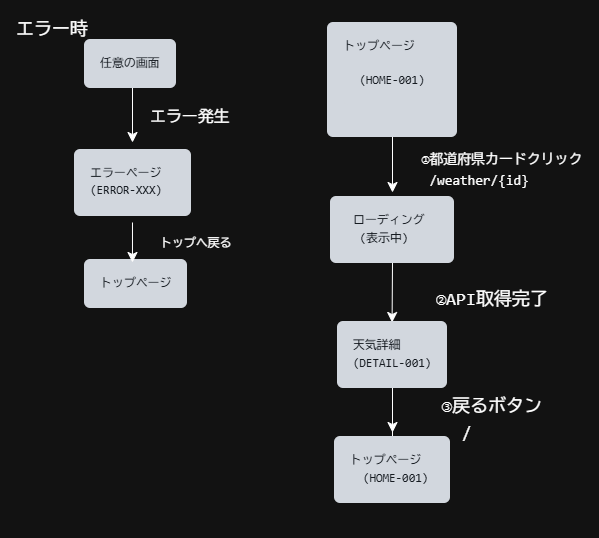

The diagram above was exported from draw.io. Its source (the exported page's mxGraphModel, read from the mxfile embedded in the PNG):
<mxGraphModel dx="988" dy="1792" grid="1" gridSize="10" guides="1" tooltips="1" connect="1" arrows="1" fold="1" page="1" pageScale="1" pageWidth="827" pageHeight="1169" math="0" shadow="0">
  <root>
    <mxCell id="0" />
    <mxCell id="1" parent="0" />
    <mxCell id="fiiWPtSLUNQ3U10pfvzM-22" edge="1" parent="1" source="fiiWPtSLUNQ3U10pfvzM-2" style="edgeStyle=none;curved=1;rounded=0;curveGeometry=1;orthogonalLoop=1;jettySize=auto;html=1;fontSize=12;defaultLabelBackgroundColor=gap;startSize=8;endSize=8;">
      <mxGeometry relative="1" as="geometry">
        <mxPoint x="500" y="180" as="targetPoint" />
      </mxGeometry>
    </mxCell>
    <mxCell id="fiiWPtSLUNQ3U10pfvzM-2" parent="1" style="text;html=1;whiteSpace=wrap;strokeColor=none;fillColor=none;align=center;verticalAlign=middle;rounded=0;fontSize=16;fontColor=light-dark(#000000,#000000);" value="&lt;pre class=&quot;notranslate&quot; style=&quot;box-sizing: border-box; font-family: &amp;quot;Monaspace Neon&amp;quot;, ui-monospace, SFMono-Regular, &amp;quot;SF Mono&amp;quot;, Menlo, Consolas, &amp;quot;Liberation Mono&amp;quot;, monospace; font-size: 11.9px; margin-top: 0px; margin-bottom: 16px; tab-size: 4; overflow-wrap: normal; padding: 16px; color: rgb(240, 246, 252); background-color: rgb(21, 27, 35); border-radius: 6px; line-height: 1.45; overflow: auto; text-align: start;&quot;&gt;&lt;code class=&quot;notranslate&quot; style=&quot;box-sizing: border-box; font-family: &amp;quot;Monaspace Neon&amp;quot;, ui-monospace, SFMono-Regular, &amp;quot;SF Mono&amp;quot;, Menlo, Consolas, &amp;quot;Liberation Mono&amp;quot;, monospace; tab-size: 4; background-image: initial; background-position: 0px 0px; background-size: initial; background-repeat: initial; background-attachment: initial; background-origin: initial; background-clip: initial; border-radius: 6px; margin: 0px; padding: 0px; word-break: normal; border: 0px; line-height: inherit; overflow-wrap: normal; display: inline; overflow: visible;&quot;&gt;&lt;span&gt;トップページ &lt;br&gt;&lt;/span&gt;&lt;pre class=&quot;notranslate&quot; style=&quot;background-color: rgb(21, 27, 35); box-sizing: border-box; font-family: &amp;quot;Monaspace Neon&amp;quot;, ui-monospace, SFMono-Regular, &amp;quot;SF Mono&amp;quot;, Menlo, Consolas, &amp;quot;Liberation Mono&amp;quot;, monospace; margin-top: 0px; margin-bottom: 16px; tab-size: 4; overflow-wrap: normal; padding: 16px; color: rgb(240, 246, 252); border-radius: 6px; line-height: 1.45; overflow: auto;&quot;&gt;&lt;code class=&quot;notranslate&quot; style=&quot;box-sizing: border-box; font-family: &amp;quot;Monaspace Neon&amp;quot;, ui-monospace, SFMono-Regular, &amp;quot;SF Mono&amp;quot;, Menlo, Consolas, &amp;quot;Liberation Mono&amp;quot;, monospace; tab-size: 4; background: 0px 0px rgba(0, 0, 0, 0); border-radius: 6px; margin: 0px; padding: 0px; word-break: normal; border: 0px; line-height: inherit; overflow-wrap: normal; display: inline; overflow: visible;&quot;&gt;(HOME-001)&lt;br&gt;&lt;/code&gt;&lt;/pre&gt;&lt;/code&gt;&lt;/pre&gt;" vertex="1">
      <mxGeometry height="30" width="100" x="450" y="60" as="geometry" />
    </mxCell>
    <mxCell id="fiiWPtSLUNQ3U10pfvzM-8" parent="1" style="text;html=1;whiteSpace=wrap;fillColor=none;align=center;verticalAlign=middle;rounded=0;fontSize=18;fontColor=default;labelBackgroundColor=none;" value="&lt;pre class=&quot;notranslate&quot; style=&quot;box-sizing: border-box; font-family: &amp;quot;Monaspace Neon&amp;quot;, ui-monospace, SFMono-Regular, &amp;quot;SF Mono&amp;quot;, Menlo, Consolas, &amp;quot;Liberation Mono&amp;quot;, monospace; font-size: 13.9px; margin-top: 0px; margin-bottom: 16px; tab-size: 4; overflow-wrap: normal; padding: 16px; border-radius: 6px; line-height: 1.45; overflow: auto; text-align: start;&quot;&gt;&lt;code class=&quot;notranslate&quot; style=&quot;box-sizing: border-box; font-family: &amp;quot;Monaspace Neon&amp;quot;, ui-monospace, SFMono-Regular, &amp;quot;SF Mono&amp;quot;, Menlo, Consolas, &amp;quot;Liberation Mono&amp;quot;, monospace; tab-size: 4; background-image: initial; background-position: 0px 0px; background-size: initial; background-repeat: initial; background-attachment: initial; background-origin: initial; background-clip: initial; border-radius: 6px; margin: 0px; padding: 0px; word-break: normal; border: 0px; line-height: inherit; overflow-wrap: normal; display: inline; overflow: visible;&quot;&gt;①都道府県カードクリック&lt;br&gt; /weather/{id}&lt;/code&gt;&lt;/pre&gt;" vertex="1">
      <mxGeometry height="30" width="80" x="570" y="150" as="geometry" />
    </mxCell>
    <mxCell id="fiiWPtSLUNQ3U10pfvzM-24" edge="1" parent="1" source="fiiWPtSLUNQ3U10pfvzM-11" style="edgeStyle=none;curved=1;rounded=0;curveGeometry=1;orthogonalLoop=1;jettySize=auto;html=1;exitX=0.5;exitY=1;exitDx=0;exitDy=0;fontSize=12;defaultLabelBackgroundColor=gap;startSize=8;endSize=8;">
      <mxGeometry relative="1" as="geometry">
        <mxPoint x="499.5903614457832" y="310" as="targetPoint" />
      </mxGeometry>
    </mxCell>
    <mxCell id="fiiWPtSLUNQ3U10pfvzM-11" parent="1" style="text;html=1;whiteSpace=wrap;strokeColor=none;fillColor=none;align=center;verticalAlign=middle;rounded=0;fontSize=16;" value="&lt;br&gt;&lt;pre class=&quot;notranslate&quot; style=&quot;box-sizing: border-box; font-family: &amp;quot;Monaspace Neon&amp;quot;, ui-monospace, SFMono-Regular, &amp;quot;SF Mono&amp;quot;, Menlo, Consolas, &amp;quot;Liberation Mono&amp;quot;, monospace; font-size: 11.9px; margin-top: 0px; margin-bottom: 16px; tab-size: 4; overflow-wrap: normal; padding: 16px; color: rgb(240, 246, 252); background-color: rgb(21, 27, 35); border-radius: 6px; line-height: 1.45; overflow: auto; font-style: normal; font-variant-ligatures: normal; font-variant-caps: normal; font-weight: 400; letter-spacing: normal; orphans: 2; text-align: start; text-indent: 0px; text-transform: none; widows: 2; word-spacing: 0px; -webkit-text-stroke-width: 0px; text-decoration-thickness: initial; text-decoration-style: initial; text-decoration-color: initial;&quot;&gt;&lt;code class=&quot;notranslate&quot; style=&quot;box-sizing: border-box; font-family: &amp;quot;Monaspace Neon&amp;quot;, ui-monospace, SFMono-Regular, &amp;quot;SF Mono&amp;quot;, Menlo, Consolas, &amp;quot;Liberation Mono&amp;quot;, monospace; font-size: 11.9px; tab-size: 4; white-space: pre; background: 0px 0px rgba(0, 0, 0, 0); border-radius: 6px; margin: 0px; padding: 0px; word-break: normal; border: 0px; line-height: inherit; overflow-wrap: normal; display: inline; overflow: visible;&quot;&gt; ローディング  &lt;br&gt;  (表示中)  &lt;/code&gt;&lt;/pre&gt;&lt;div&gt;&lt;br/&gt;&lt;/div&gt;" vertex="1">
      <mxGeometry height="50" width="60" x="470" y="200" as="geometry" />
    </mxCell>
    <mxCell id="fiiWPtSLUNQ3U10pfvzM-15" parent="1" style="text;html=1;whiteSpace=wrap;strokeColor=none;fillColor=none;align=center;verticalAlign=middle;rounded=0;fontSize=18;labelBackgroundColor=none;fontColor=default;" value="&#10;&lt;pre class=&quot;notranslate&quot; style=&quot;box-sizing: border-box; font-family: &amp;quot;Monaspace Neon&amp;quot;, ui-monospace, SFMono-Regular, &amp;quot;SF Mono&amp;quot;, Menlo, Consolas, &amp;quot;Liberation Mono&amp;quot;, monospace; margin-top: 0px; margin-bottom: 16px; tab-size: 4; overflow-wrap: normal; padding: 16px; border-radius: 6px; line-height: 1.45; overflow: auto; font-style: normal; font-variant-ligatures: normal; font-variant-caps: normal; font-weight: 400; letter-spacing: normal; orphans: 2; text-align: start; text-indent: 0px; text-transform: none; widows: 2; word-spacing: 0px; -webkit-text-stroke-width: 0px; text-decoration-thickness: initial; text-decoration-style: initial; text-decoration-color: initial;&quot;&gt;&lt;code class=&quot;notranslate&quot; style=&quot;box-sizing: border-box; font-family: &amp;quot;Monaspace Neon&amp;quot;, ui-monospace, SFMono-Regular, &amp;quot;SF Mono&amp;quot;, Menlo, Consolas, &amp;quot;Liberation Mono&amp;quot;, monospace; tab-size: 4; white-space: pre; background-image: initial; background-position: 0px 0px; background-size: initial; background-repeat: initial; background-attachment: initial; background-origin: initial; background-clip: initial; border-radius: 6px; margin: 0px; padding: 0px; word-break: normal; border: 0px; line-height: inherit; overflow-wrap: normal; display: inline; overflow: visible;&quot;&gt;②API取得完了&lt;/code&gt;&lt;/pre&gt;&#10;&#10;" vertex="1">
      <mxGeometry height="30" width="60" x="570" y="290" as="geometry" />
    </mxCell>
    <mxCell id="fiiWPtSLUNQ3U10pfvzM-25" edge="1" parent="1" source="fiiWPtSLUNQ3U10pfvzM-18" style="edgeStyle=none;curved=1;rounded=0;curveGeometry=1;orthogonalLoop=1;jettySize=auto;html=1;fontSize=12;defaultLabelBackgroundColor=gap;startSize=8;endSize=8;">
      <mxGeometry relative="1" as="geometry">
        <mxPoint x="500.0000000000002" y="420" as="targetPoint" />
      </mxGeometry>
    </mxCell>
    <mxCell id="fiiWPtSLUNQ3U10pfvzM-28" edge="1" parent="1" source="fiiWPtSLUNQ3U10pfvzM-18" style="edgeStyle=none;curved=1;rounded=0;curveGeometry=1;orthogonalLoop=1;jettySize=auto;html=1;fontSize=12;defaultLabelBackgroundColor=gap;startSize=8;endSize=8;" target="fiiWPtSLUNQ3U10pfvzM-20">
      <mxGeometry relative="1" as="geometry" />
    </mxCell>
    <mxCell id="fiiWPtSLUNQ3U10pfvzM-18" parent="1" style="text;html=1;whiteSpace=wrap;strokeColor=none;fillColor=none;align=center;verticalAlign=middle;rounded=0;fontSize=16;" value="&lt;br&gt;&lt;pre class=&quot;notranslate&quot; style=&quot;box-sizing: border-box; font-family: &amp;quot;Monaspace Neon&amp;quot;, ui-monospace, SFMono-Regular, &amp;quot;SF Mono&amp;quot;, Menlo, Consolas, &amp;quot;Liberation Mono&amp;quot;, monospace; font-size: 11.9px; margin-top: 0px; margin-bottom: 16px; tab-size: 4; overflow-wrap: normal; padding: 16px; color: rgb(240, 246, 252); background-color: rgb(21, 27, 35); border-radius: 6px; line-height: 1.45; overflow: auto; font-style: normal; font-variant-ligatures: normal; font-variant-caps: normal; font-weight: 400; letter-spacing: normal; orphans: 2; text-align: start; text-indent: 0px; text-transform: none; widows: 2; word-spacing: 0px; -webkit-text-stroke-width: 0px; text-decoration-thickness: initial; text-decoration-style: initial; text-decoration-color: initial;&quot;&gt;&lt;code class=&quot;notranslate&quot; style=&quot;box-sizing: border-box; font-family: &amp;quot;Monaspace Neon&amp;quot;, ui-monospace, SFMono-Regular, &amp;quot;SF Mono&amp;quot;, Menlo, Consolas, &amp;quot;Liberation Mono&amp;quot;, monospace; font-size: 11.9px; tab-size: 4; white-space: pre; background: 0px 0px rgba(0, 0, 0, 0); border-radius: 6px; margin: 0px; padding: 0px; word-break: normal; border: 0px; line-height: inherit; overflow-wrap: normal; display: inline; overflow: visible;&quot;&gt;天気詳細    &lt;br&gt;(DETAIL-001)&lt;/code&gt;&lt;/pre&gt;&lt;div&gt;&lt;br/&gt;&lt;/div&gt;" vertex="1">
      <mxGeometry height="40" width="60" x="470" y="330" as="geometry" />
    </mxCell>
    <mxCell id="fiiWPtSLUNQ3U10pfvzM-19" parent="1" style="text;html=1;whiteSpace=wrap;strokeColor=none;fillColor=none;align=center;verticalAlign=middle;rounded=0;fontSize=18;fontColor=default;labelBackgroundColor=none;" value="&lt;br&gt;&lt;pre class=&quot;notranslate&quot; style=&quot;box-sizing: border-box; font-family: &amp;quot;Monaspace Neon&amp;quot;, ui-monospace, SFMono-Regular, &amp;quot;SF Mono&amp;quot;, Menlo, Consolas, &amp;quot;Liberation Mono&amp;quot;, monospace; margin-top: 0px; margin-bottom: 16px; tab-size: 4; overflow-wrap: normal; padding: 16px; border-radius: 6px; line-height: 1.45; overflow: auto; font-style: normal; font-variant-ligatures: normal; font-variant-caps: normal; font-weight: 400; letter-spacing: normal; orphans: 2; text-align: start; text-indent: 0px; text-transform: none; widows: 2; word-spacing: 0px; -webkit-text-stroke-width: 0px; text-decoration-thickness: initial; text-decoration-style: initial; text-decoration-color: initial;&quot;&gt;&lt;code class=&quot;notranslate&quot; style=&quot;box-sizing: border-box; font-family: &amp;quot;Monaspace Neon&amp;quot;, ui-monospace, SFMono-Regular, &amp;quot;SF Mono&amp;quot;, Menlo, Consolas, &amp;quot;Liberation Mono&amp;quot;, monospace; tab-size: 4; white-space: pre; background-image: initial; background-position: 0px 0px; background-size: initial; background-repeat: initial; background-attachment: initial; background-origin: initial; background-clip: initial; border-radius: 6px; margin: 0px; padding: 0px; word-break: normal; border: 0px; line-height: inherit; overflow-wrap: normal; display: inline; overflow: visible;&quot;&gt;③戻るボタン&lt;br&gt;  /&lt;/code&gt;&lt;/pre&gt;&lt;div&gt;&lt;br&gt;&lt;/div&gt;" vertex="1">
      <mxGeometry height="30" width="60" x="570" y="400" as="geometry" />
    </mxCell>
    <mxCell id="fiiWPtSLUNQ3U10pfvzM-20" parent="1" style="text;html=1;whiteSpace=wrap;strokeColor=none;fillColor=none;align=center;verticalAlign=middle;rounded=0;fontSize=16;" value="&lt;br&gt;&lt;pre class=&quot;notranslate&quot; style=&quot;box-sizing: border-box; font-family: &amp;quot;Monaspace Neon&amp;quot;, ui-monospace, SFMono-Regular, &amp;quot;SF Mono&amp;quot;, Menlo, Consolas, &amp;quot;Liberation Mono&amp;quot;, monospace; font-size: 11.9px; margin-top: 0px; margin-bottom: 16px; tab-size: 4; overflow-wrap: normal; padding: 16px; color: rgb(240, 246, 252); background-color: rgb(21, 27, 35); border-radius: 6px; line-height: 1.45; overflow: auto; font-style: normal; font-variant-ligatures: normal; font-variant-caps: normal; font-weight: 400; letter-spacing: normal; orphans: 2; text-align: start; text-indent: 0px; text-transform: none; widows: 2; word-spacing: 0px; -webkit-text-stroke-width: 0px; text-decoration-thickness: initial; text-decoration-style: initial; text-decoration-color: initial;&quot;&gt;&lt;code class=&quot;notranslate&quot; style=&quot;box-sizing: border-box; font-family: &amp;quot;Monaspace Neon&amp;quot;, ui-monospace, SFMono-Regular, &amp;quot;SF Mono&amp;quot;, Menlo, Consolas, &amp;quot;Liberation Mono&amp;quot;, monospace; font-size: 11.9px; tab-size: 4; white-space: pre; background: 0px 0px rgba(0, 0, 0, 0); border-radius: 6px; margin: 0px; padding: 0px; word-break: normal; border: 0px; line-height: inherit; overflow-wrap: normal; display: inline; overflow: visible;&quot;&gt;トップページ  &lt;br&gt;  (HOME-001)&lt;/code&gt;&lt;/pre&gt;&lt;div&gt;&lt;br/&gt;&lt;/div&gt;" vertex="1">
      <mxGeometry height="30" width="60" x="470" y="450" as="geometry" />
    </mxCell>
    <mxCell id="fiiWPtSLUNQ3U10pfvzM-30" parent="1" style="text;html=1;whiteSpace=wrap;strokeColor=none;fillColor=none;align=center;verticalAlign=middle;rounded=0;fontSize=18;labelBackgroundColor=none;textShadow=0;fontColor=light-dark(#000000,#FFFFFF);" value="&lt;pre class=&quot;notranslate&quot; style=&quot;box-sizing: border-box; font-family: &amp;quot;Monaspace Neon&amp;quot;, ui-monospace, SFMono-Regular, &amp;quot;SF Mono&amp;quot;, Menlo, Consolas, &amp;quot;Liberation Mono&amp;quot;, monospace; margin-top: 0px; margin-bottom: 16px; tab-size: 4; overflow-wrap: normal; padding: 16px; border-radius: 6px; line-height: 1.45; overflow: auto; text-align: start;&quot;&gt;&lt;code class=&quot;notranslate&quot; style=&quot;box-sizing: border-box; font-family: &amp;quot;Monaspace Neon&amp;quot;, ui-monospace, SFMono-Regular, &amp;quot;SF Mono&amp;quot;, Menlo, Consolas, &amp;quot;Liberation Mono&amp;quot;, monospace; tab-size: 4; background-image: initial; background-position: 0px 0px; background-size: initial; background-repeat: initial; background-attachment: initial; background-origin: initial; background-clip: initial; border-radius: 6px; margin: 0px; padding: 0px; word-break: normal; border: 0px; line-height: inherit; overflow-wrap: normal; display: inline; overflow: visible;&quot;&gt;エラー時&lt;/code&gt;&lt;/pre&gt;" vertex="1">
      <mxGeometry height="30" width="60" x="130" y="10" as="geometry" />
    </mxCell>
    <mxCell id="fiiWPtSLUNQ3U10pfvzM-39" edge="1" parent="1" source="fiiWPtSLUNQ3U10pfvzM-34" style="edgeStyle=none;curved=1;rounded=0;curveGeometry=1;orthogonalLoop=1;jettySize=auto;html=1;fontSize=12;defaultLabelBackgroundColor=gap;startSize=8;endSize=8;" target="fiiWPtSLUNQ3U10pfvzM-36">
      <mxGeometry relative="1" as="geometry" />
    </mxCell>
    <mxCell id="fiiWPtSLUNQ3U10pfvzM-34" parent="1" style="text;whiteSpace=wrap;html=1;" value="&lt;pre class=&quot;notranslate&quot; style=&quot;box-sizing: border-box; font-family: &amp;quot;Monaspace Neon&amp;quot;, ui-monospace, SFMono-Regular, &amp;quot;SF Mono&amp;quot;, Menlo, Consolas, &amp;quot;Liberation Mono&amp;quot;, monospace; font-size: 11.9px; margin-top: 0px; margin-bottom: 16px; tab-size: 4; overflow-wrap: normal; padding: 16px; color: rgb(240, 246, 252); background-color: rgb(21, 27, 35); border-radius: 6px; line-height: 1.45; overflow: auto; font-style: normal; font-variant-ligatures: normal; font-variant-caps: normal; font-weight: 400; letter-spacing: normal; orphans: 2; text-align: start; text-indent: 0px; text-transform: none; widows: 2; word-spacing: 0px; -webkit-text-stroke-width: 0px; text-decoration-thickness: initial; text-decoration-style: initial; text-decoration-color: initial;&quot;&gt;&lt;code class=&quot;notranslate&quot; style=&quot;box-sizing: border-box; font-family: &amp;quot;Monaspace Neon&amp;quot;, ui-monospace, SFMono-Regular, &amp;quot;SF Mono&amp;quot;, Menlo, Consolas, &amp;quot;Liberation Mono&amp;quot;, monospace; font-size: 11.9px; tab-size: 4; white-space: pre; background: 0px 0px rgba(0, 0, 0, 0); border-radius: 6px; margin: 0px; padding: 0px; word-break: normal; border: 0px; line-height: inherit; overflow-wrap: normal; display: inline; overflow: visible;&quot;&gt;任意の画面&lt;/code&gt;&lt;/pre&gt;" vertex="1">
      <mxGeometry height="55" width="100" x="190" y="20" as="geometry" />
    </mxCell>
    <mxCell id="fiiWPtSLUNQ3U10pfvzM-35" parent="1" style="text;whiteSpace=wrap;html=1;fillColor=none;labelBackgroundColor=none;fontColor=light-dark(#000000,#FFFFFF);fontSize=16;" value="&lt;pre class=&quot;notranslate&quot; style=&quot;box-sizing: border-box; font-family: &amp;quot;Monaspace Neon&amp;quot;, ui-monospace, SFMono-Regular, &amp;quot;SF Mono&amp;quot;, Menlo, Consolas, &amp;quot;Liberation Mono&amp;quot;, monospace; font-size: 15.9px; margin-top: 0px; margin-bottom: 16px; tab-size: 4; overflow-wrap: normal; padding: 16px; border-radius: 6px; line-height: 1.45; overflow: auto; font-style: normal; font-variant-ligatures: normal; font-variant-caps: normal; font-weight: 400; letter-spacing: normal; orphans: 2; text-align: start; text-indent: 0px; text-transform: none; widows: 2; word-spacing: 0px; -webkit-text-stroke-width: 0px; text-decoration-thickness: initial; text-decoration-style: initial; text-decoration-color: initial;&quot;&gt;&lt;code class=&quot;notranslate&quot; style=&quot;box-sizing: border-box; font-family: &amp;quot;Monaspace Neon&amp;quot;, ui-monospace, SFMono-Regular, &amp;quot;SF Mono&amp;quot;, Menlo, Consolas, &amp;quot;Liberation Mono&amp;quot;, monospace; font-size: 15.9px; tab-size: 4; white-space: pre; background-image: initial; background-position: 0px 0px; background-size: initial; background-repeat: initial; background-attachment: initial; background-origin: initial; background-clip: initial; border-radius: 6px; margin: 0px; padding: 0px; word-break: normal; border: 0px; line-height: inherit; overflow-wrap: normal; display: inline; overflow: visible;&quot;&gt;エラー発生&lt;/code&gt;&lt;/pre&gt;" vertex="1">
      <mxGeometry height="90" width="120" x="240" y="70" as="geometry" />
    </mxCell>
    <mxCell id="fiiWPtSLUNQ3U10pfvzM-36" parent="1" style="text;whiteSpace=wrap;html=1;" value="&lt;pre class=&quot;notranslate&quot; style=&quot;box-sizing: border-box; font-family: &amp;quot;Monaspace Neon&amp;quot;, ui-monospace, SFMono-Regular, &amp;quot;SF Mono&amp;quot;, Menlo, Consolas, &amp;quot;Liberation Mono&amp;quot;, monospace; font-size: 11.9px; margin-top: 0px; margin-bottom: 16px; tab-size: 4; overflow-wrap: normal; padding: 16px; color: rgb(240, 246, 252); background-color: rgb(21, 27, 35); border-radius: 6px; line-height: 1.45; overflow: auto; font-style: normal; font-variant-ligatures: normal; font-variant-caps: normal; font-weight: 400; letter-spacing: normal; orphans: 2; text-align: start; text-indent: 0px; text-transform: none; widows: 2; word-spacing: 0px; -webkit-text-stroke-width: 0px; text-decoration-thickness: initial; text-decoration-style: initial; text-decoration-color: initial;&quot;&gt;&lt;code class=&quot;notranslate&quot; style=&quot;box-sizing: border-box; font-family: &amp;quot;Monaspace Neon&amp;quot;, ui-monospace, SFMono-Regular, &amp;quot;SF Mono&amp;quot;, Menlo, Consolas, &amp;quot;Liberation Mono&amp;quot;, monospace; font-size: 11.9px; tab-size: 4; white-space: pre; background: 0px 0px rgba(0, 0, 0, 0); border-radius: 6px; margin: 0px; padding: 0px; word-break: normal; border: 0px; line-height: inherit; overflow-wrap: normal; display: inline; overflow: visible;&quot;&gt;エラーページ  &lt;br&gt;(ERROR-XXX)&lt;/code&gt;&lt;/pre&gt;" vertex="1">
      <mxGeometry height="80" width="120" x="180" y="130" as="geometry" />
    </mxCell>
    <mxCell id="fiiWPtSLUNQ3U10pfvzM-37" parent="1" style="text;whiteSpace=wrap;html=1;fontColor=default;labelBackgroundColor=none;" value="&lt;pre class=&quot;notranslate&quot; style=&quot;box-sizing: border-box; font-family: &amp;quot;Monaspace Neon&amp;quot;, ui-monospace, SFMono-Regular, &amp;quot;SF Mono&amp;quot;, Menlo, Consolas, &amp;quot;Liberation Mono&amp;quot;, monospace; font-size: 11.9px; margin-top: 0px; margin-bottom: 16px; tab-size: 4; overflow-wrap: normal; padding: 16px; border-radius: 6px; line-height: 1.45; overflow: auto; font-style: normal; font-variant-ligatures: normal; font-variant-caps: normal; font-weight: 400; letter-spacing: normal; orphans: 2; text-align: start; text-indent: 0px; text-transform: none; widows: 2; word-spacing: 0px; -webkit-text-stroke-width: 0px; text-decoration-thickness: initial; text-decoration-style: initial; text-decoration-color: initial;&quot;&gt;&lt;code class=&quot;notranslate&quot; style=&quot;box-sizing: border-box; font-family: &amp;quot;Monaspace Neon&amp;quot;, ui-monospace, SFMono-Regular, &amp;quot;SF Mono&amp;quot;, Menlo, Consolas, &amp;quot;Liberation Mono&amp;quot;, monospace; font-size: 11.9px; tab-size: 4; white-space: pre; background-image: initial; background-position: 0px 0px; background-size: initial; background-repeat: initial; background-attachment: initial; background-origin: initial; background-clip: initial; border-radius: 6px; margin: 0px; padding: 0px; word-break: normal; border: 0px; line-height: inherit; overflow-wrap: normal; display: inline; overflow: visible;&quot;&gt;トップへ戻る&lt;/code&gt;&lt;/pre&gt;" vertex="1">
      <mxGeometry height="40" width="110" x="250" y="200" as="geometry" />
    </mxCell>
    <mxCell id="fiiWPtSLUNQ3U10pfvzM-38" parent="1" style="text;whiteSpace=wrap;html=1;" value="&lt;pre class=&quot;notranslate&quot; style=&quot;box-sizing: border-box; font-family: &amp;quot;Monaspace Neon&amp;quot;, ui-monospace, SFMono-Regular, &amp;quot;SF Mono&amp;quot;, Menlo, Consolas, &amp;quot;Liberation Mono&amp;quot;, monospace; font-size: 11.9px; margin-top: 0px; margin-bottom: 16px; tab-size: 4; overflow-wrap: normal; padding: 16px; color: rgb(240, 246, 252); background-color: rgb(21, 27, 35); border-radius: 6px; line-height: 1.45; overflow: auto; font-style: normal; font-variant-ligatures: normal; font-variant-caps: normal; font-weight: 400; letter-spacing: normal; orphans: 2; text-align: start; text-indent: 0px; text-transform: none; widows: 2; word-spacing: 0px; -webkit-text-stroke-width: 0px; text-decoration-thickness: initial; text-decoration-style: initial; text-decoration-color: initial;&quot;&gt;&lt;code class=&quot;notranslate&quot; style=&quot;box-sizing: border-box; font-family: &amp;quot;Monaspace Neon&amp;quot;, ui-monospace, SFMono-Regular, &amp;quot;SF Mono&amp;quot;, Menlo, Consolas, &amp;quot;Liberation Mono&amp;quot;, monospace; font-size: 11.9px; tab-size: 4; white-space: pre; background: 0px 0px rgba(0, 0, 0, 0); border-radius: 6px; margin: 0px; padding: 0px; word-break: normal; border: 0px; line-height: inherit; overflow-wrap: normal; display: inline; overflow: visible;&quot;&gt;トップページ&lt;/code&gt;&lt;/pre&gt;" vertex="1">
      <mxGeometry height="90" width="140" x="190" y="240" as="geometry" />
    </mxCell>
    <mxCell id="fiiWPtSLUNQ3U10pfvzM-40" edge="1" parent="1" source="fiiWPtSLUNQ3U10pfvzM-36" style="edgeStyle=none;curved=1;rounded=0;curveGeometry=1;orthogonalLoop=1;jettySize=auto;html=1;entryX=0.357;entryY=0.111;entryDx=0;entryDy=0;entryPerimeter=0;fontSize=12;defaultLabelBackgroundColor=gap;startSize=8;endSize=8;" target="fiiWPtSLUNQ3U10pfvzM-38">
      <mxGeometry relative="1" as="geometry" />
    </mxCell>
  </root>
</mxGraphModel>